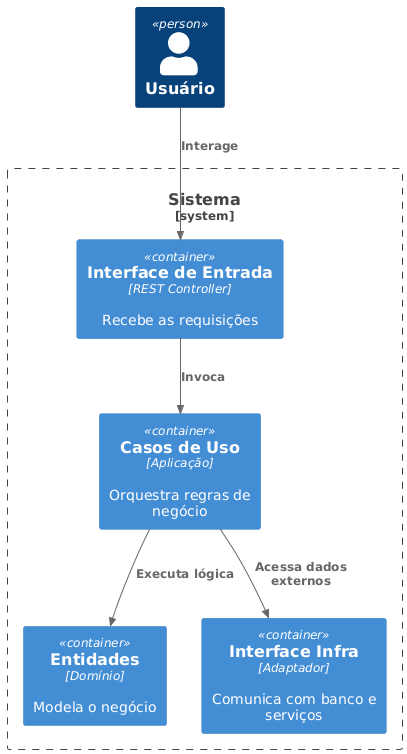

The diagram above was rendered by PlantUML. Its source (embedded in the PNG):
@startuml C4_CleanArchitecture
!includeurl https://raw.githubusercontent.com/plantuml-stdlib/C4-PlantUML/master/C4_Container.puml

Person(user, "Usuário")
System_Boundary(s, "Sistema") {
  Container(ui, "Interface de Entrada", "REST Controller", "Recebe as requisições")
  Container(useCases, "Casos de Uso", "Aplicação", "Orquestra regras de negócio")
  Container(entities, "Entidades", "Domínio", "Modela o negócio")
  Container(interface, "Interface Infra", "Adaptador", "Comunica com banco e serviços")
}

Rel(user, ui, "Interage")
Rel(ui, useCases, "Invoca")
Rel(useCases, entities, "Executa lógica")
Rel(useCases, interface, "Acessa dados externos")

@enduml